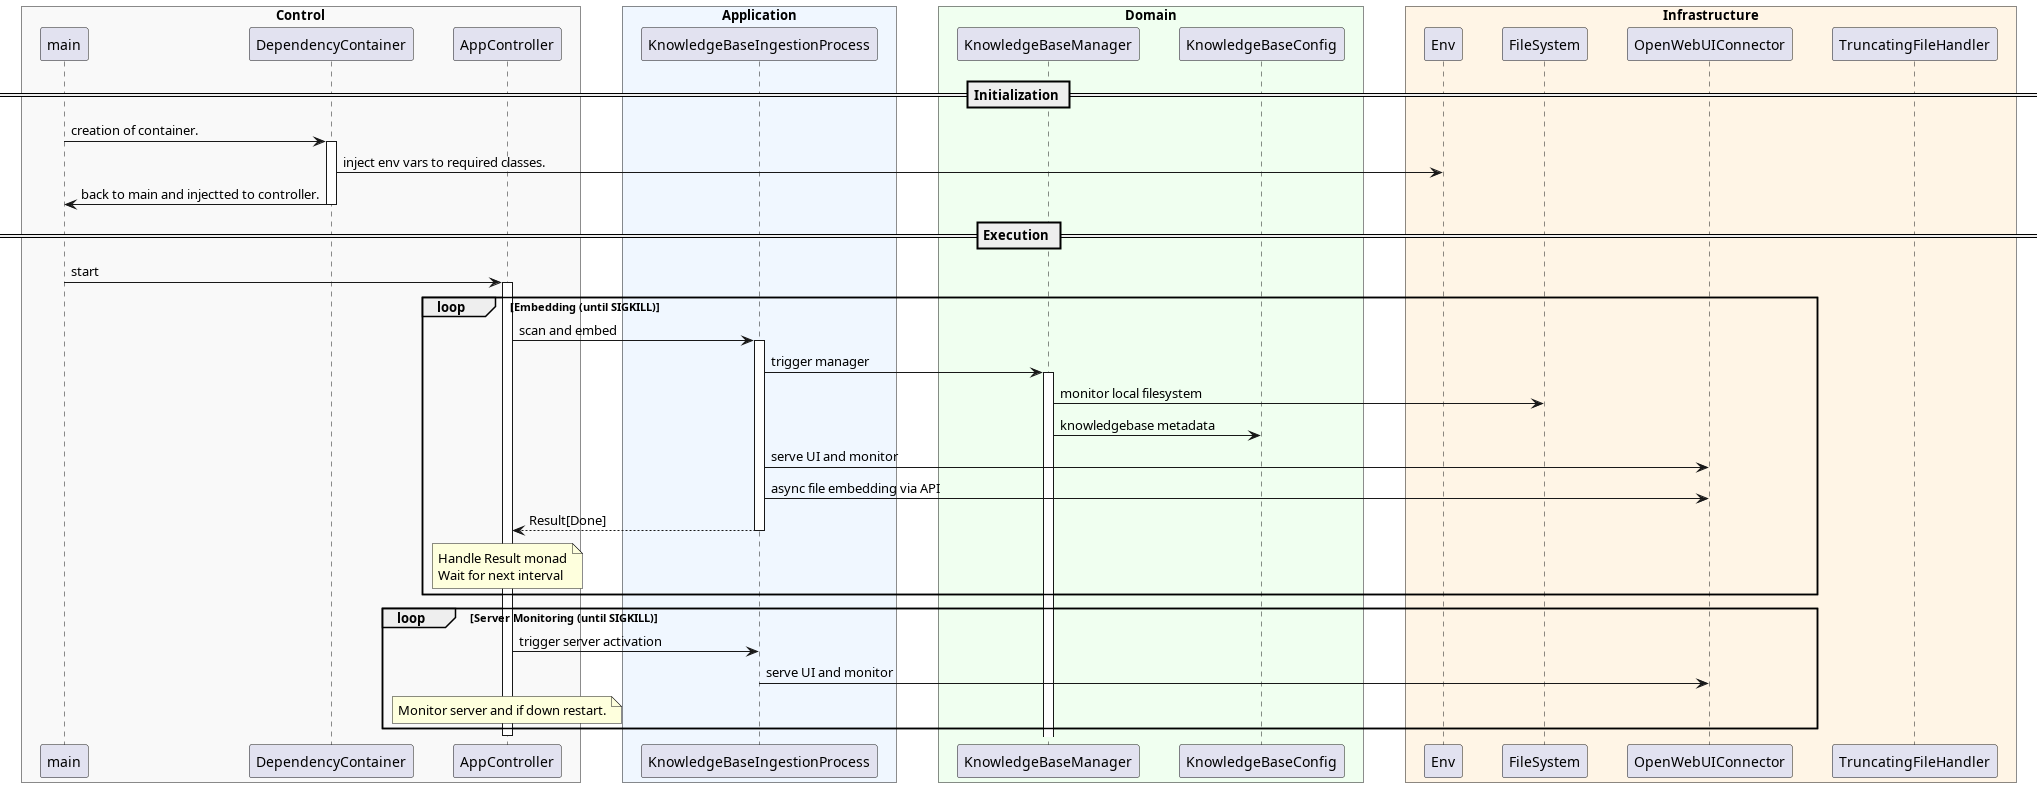

The diagram above was rendered by PlantUML. Its source (embedded in the PNG):
@startuml Embedding and Server App
skinparam Monochrome false
skinparam BoxPadding 20
skinparam ParticipantPadding 15

box "Control" #F9F9F9
    participant main
    participant DependencyContainer
    participant AppController
end box

box "Application" #F0F7FF
    participant KnowledgeBaseIngestionProcess
end box

box "Domain" #F0FFF0
    participant KnowledgeBaseManager
    participant KnowledgeBaseConfig
end box

box "Infrastructure" #FFF5E6
    participant Env
    participant FileSystem
    participant OpenWebUIConnector
    participant TruncatingFileHandler
end box

== Initialization ==

main -> DependencyContainer : creation of container.
activate DependencyContainer

DependencyContainer -> Env : inject env vars to required classes.
main <- DependencyContainer : back to main and injectted to controller.
deactivate DependencyContainer

== Execution ==

main -> AppController : start
activate AppController

loop Embedding (until SIGKILL)
    AppController -> KnowledgeBaseIngestionProcess : scan and embed
    activate KnowledgeBaseIngestionProcess
    
    KnowledgeBaseIngestionProcess -> KnowledgeBaseManager : trigger manager
    activate KnowledgeBaseManager
    
    KnowledgeBaseManager -> FileSystem : monitor local filesystem
    KnowledgeBaseManager -> KnowledgeBaseConfig : knowledgebase metadata
    

    KnowledgeBaseIngestionProcess -> OpenWebUIConnector : serve UI and monitor

    KnowledgeBaseIngestionProcess -> OpenWebUIConnector : async file embedding via API
    
    KnowledgeBaseIngestionProcess --> AppController : Result[Done]
    deactivate KnowledgeBaseIngestionProcess
    
    note over AppController : Handle Result monad\nWait for next interval
end

loop Server Monitoring (until SIGKILL)
    AppController -> KnowledgeBaseIngestionProcess : trigger server activation
    KnowledgeBaseIngestionProcess -> OpenWebUIConnector : serve UI and monitor

    
    note over AppController : Monitor server and if down restart.
end

deactivate AppController
@enduml